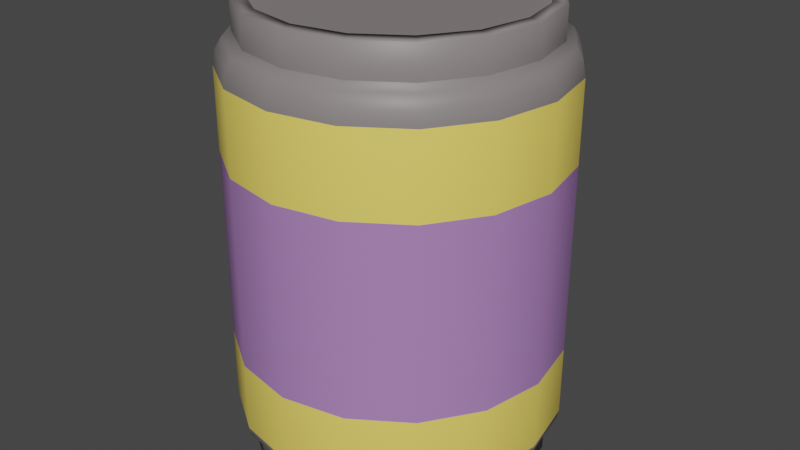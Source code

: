 # Source: soda_can_object_3.blend  (saved by Blender 3.6.14; exported with 4.5.12 LTS)
import bpy
from mathutils import Matrix  # noqa: F401  (used for matrix-valued properties, if any)

bpy.ops.wm.read_factory_settings(use_empty=True)
scene = bpy.context.scene
scene.name = 'Scene'

# ---- collections
col_collection = bpy.data.collections.new('Collection'); scene.collection.children.link(col_collection)

# ---- materials (node trees are filled in below, after node groups)
mat_material_001 = bpy.data.materials.new('Material.001')
mat_material_001.use_transparent_shadow = False
mat_material_002 = bpy.data.materials.new('Material.002')
mat_material_002.use_transparent_shadow = False
mat_material_003 = bpy.data.materials.new('Material.003')
mat_material_003.use_transparent_shadow = False

# ---- material node trees
mat_material_001.use_nodes = True; mat_material_001.node_tree.nodes.clear()
_N = mat_material_001.node_tree.nodes; _L = mat_material_001.node_tree.links
n0 = _N.new('ShaderNodeBsdfPrincipled'); n0.name = 'Principled BSDF'; n0.location = (10, 300)
n0.distribution = 'GGX'
n0.subsurface_method = 'RANDOM_WALK_SKIN'
n0.inputs[0].default_value = (0.9911, 0.7605, 0.1384, 1.0)
n0.inputs[3].default_value = 1.45
n0.inputs[27].default_value = (0.0, 0.0, 0.0, 1.0)
n0.inputs[28].default_value = 1.0
n1 = _N.new('ShaderNodeOutputMaterial'); n1.name = 'Material Output'; n1.location = (300, 300)
_L.new(n0.outputs[0], n1.inputs[0])
n1.is_active_output = True
mat_material_002.use_nodes = True; mat_material_002.node_tree.nodes.clear()
_N = mat_material_002.node_tree.nodes; _L = mat_material_002.node_tree.links
n0 = _N.new('ShaderNodeBsdfPrincipled'); n0.name = 'Principled BSDF'; n0.location = (10, 300)
n0.distribution = 'GGX'
n0.subsurface_method = 'RANDOM_WALK_SKIN'
n0.inputs[0].default_value = (0.4179, 0.2122, 0.5271, 1.0)
n0.inputs[3].default_value = 1.45
n0.inputs[27].default_value = (0.0, 0.0, 0.0, 1.0)
n0.inputs[28].default_value = 1.0
n1 = _N.new('ShaderNodeOutputMaterial'); n1.name = 'Material Output'; n1.location = (300, 300)
_L.new(n0.outputs[0], n1.inputs[0])
n1.is_active_output = True
mat_material_003.use_nodes = True; mat_material_003.node_tree.nodes.clear()
_N = mat_material_003.node_tree.nodes; _L = mat_material_003.node_tree.links
n0 = _N.new('ShaderNodeBsdfPrincipled'); n0.name = 'Principled BSDF'; n0.location = (10, 300)
n0.distribution = 'GGX'
n0.subsurface_method = 'RANDOM_WALK_SKIN'
n0.inputs[0].default_value = (0.2384, 0.2122, 0.2122, 1.0)
n0.inputs[3].default_value = 1.45
n0.inputs[27].default_value = (0.0, 0.0, 0.0, 1.0)
n0.inputs[28].default_value = 1.0
n1 = _N.new('ShaderNodeOutputMaterial'); n1.name = 'Material Output'; n1.location = (300, 300)
_L.new(n0.outputs[0], n1.inputs[0])
n1.is_active_output = True

# ---- world
world_world = bpy.data.worlds.new('World'); scene.world = world_world
world_world.use_nodes = True; world_world.node_tree.nodes.clear()
_N = world_world.node_tree.nodes; _L = world_world.node_tree.links
n0 = _N.new('ShaderNodeOutputWorld'); n0.name = 'World Output'; n0.location = (300, 300)
n1 = _N.new('ShaderNodeBackground'); n1.name = 'Background'; n1.location = (10, 300)
n1.inputs[0].default_value = (0.05088, 0.05088, 0.05088, 1.0)
_L.new(n1.outputs[0], n0.inputs[0])
n0.is_active_output = True
world_world.color = (0.05088, 0.05088, 0.05088)
world_world.use_sun_shadow = False
world_world.sun_shadow_jitter_overblur = 0.0

# ---- meshes
me_cylinder = bpy.data.meshes.new('Cylinder')
me_cylinder.from_pydata([(-2.107e-09, 0.8586, -0.8307), (-2.781e-09, 0.8134, 0.951), (0.3286, 0.7932, -0.8307), (0.3113, 0.7515, 0.951), (0.6071, 0.6071, -0.8307), (0.5751, 0.5751, 0.951), (0.7932, 0.3286, -0.8307), (0.7515, 0.3113, 0.951), (0.8586, -1.58e-09, -0.8307), (0.8134, -2.086e-09, 0.951), (0.7932, -0.3286, -0.8307), (0.7515, -0.3113, 0.951), (0.6071, -0.6071, -0.8307), (0.5751, -0.5751, 0.951), (0.3286, -0.7932, -0.8307), (0.3113, -0.7515, 0.951), (-2.107e-09, -0.8586, -0.8307), (-2.781e-09, -0.8134, 0.951), (-0.3286, -0.7932, -0.8307), (-0.3113, -0.7515, 0.951), (-0.6071, -0.6071, -0.8307), (-0.5751, -0.5751, 0.951), (-0.7932, -0.3286, -0.8307), (-0.7515, -0.3113, 0.951), (-0.8586, -1.58e-09, -0.8307), (-0.8134, -2.086e-09, 0.951), (-0.7932, 0.3286, -0.8307), (-0.7515, 0.3113, 0.951), (-0.6071, 0.6071, -0.8307), (-0.5751, 0.5751, 0.951), (-0.3286, 0.7932, -0.8307), (-0.3113, 0.7515, 0.951), (-0.3113, 0.7515, 0.9196), (-0.5751, 0.5751, 0.9196), (-0.7515, 0.3113, 0.9196), (-0.8134, -2.086e-09, 0.9196), (-0.7515, -0.3113, 0.9196), (-0.5751, -0.5751, 0.9196), (-0.3113, -0.7515, 0.9196), (-2.781e-09, -0.8134, 0.9196), (0.3113, -0.7515, 0.9196), (0.5751, -0.5751, 0.9196), (0.7515, -0.3113, 0.9196), (0.8134, -2.086e-09, 0.9196), (0.7515, 0.3113, 0.9196), (0.5751, 0.5751, 0.9196), (-2.781e-09, 0.8134, 0.9196), (0.3113, 0.7515, 0.9196), (0.3405, 0.8219, 0.9435), (-8.221e-10, 0.8897, 0.9435), (-8.221e-10, 0.8897, 0.8211), (0.6291, 0.6291, 0.9435), (0.8219, 0.3405, 0.9435), (0.8897, -6.165e-10, 0.9435), (0.8219, -0.3405, 0.9435), (0.6291, -0.6291, 0.9435), (0.3405, -0.8219, 0.9435), (-8.221e-10, -0.8897, 0.9435), (-0.3405, -0.8219, 0.9435), (-0.6291, -0.6291, 0.9435), (-0.8219, -0.3405, 0.9435), (-0.8897, -6.165e-10, 0.9435), (-0.8219, 0.3405, 0.9435), (-0.6291, 0.6291, 0.9435), (-0.3405, 0.8219, 0.9435), (0.3405, 0.8219, 0.8211), (0.6291, 0.6291, 0.8211), (0.8219, 0.3405, 0.8211), (0.8897, -6.165e-10, 0.8211), (0.8219, -0.3405, 0.8211), (0.6291, -0.6291, 0.8211), (0.3405, -0.8219, 0.8211), (-8.221e-10, -0.8897, 0.8211), (-0.3405, -0.8219, 0.8211), (-0.6291, -0.6291, 0.8211), (-0.8219, -0.3405, 0.8211), (-0.8897, -6.165e-10, 0.8211), (-0.8219, 0.3405, 0.8211), (-0.6291, 0.6291, 0.8211), (-0.3405, 0.8219, 0.8211), (-8.221e-10, 0.8897, 0.8194), (0.0, 1.0, 0.7001), (-5.821e-10, 0.9448, 0.7995), (-1.164e-10, 0.9852, 0.7559), (0.3827, 0.9239, 0.7001), (0.3405, 0.8219, 0.8194), (0.377, 0.9102, 0.7559), (0.3616, 0.8729, 0.7995), (0.7071, 0.7071, 0.7001), (0.6291, 0.6291, 0.8194), (0.6967, 0.6967, 0.7559), (0.6681, 0.6681, 0.7995), (0.9239, 0.3827, 0.7001), (0.8219, 0.3405, 0.8194), (0.9102, 0.377, 0.7559), (0.8729, 0.3616, 0.7995), (1.0, 0.0, 0.7001), (0.8897, -6.165e-10, 0.8194), (0.9852, -1.164e-10, 0.7559), (0.9448, -3.492e-10, 0.7995), (0.9239, -0.3827, 0.7001), (0.8219, -0.3405, 0.8194), (0.9102, -0.377, 0.7559), (0.8729, -0.3616, 0.7995), (0.7071, -0.7071, 0.7001), (0.6291, -0.6291, 0.8194), (0.6967, -0.6967, 0.7559), (0.6681, -0.6681, 0.7995), (0.3827, -0.9239, 0.7001), (0.3405, -0.8219, 0.8194), (0.377, -0.9102, 0.7559), (0.3616, -0.8729, 0.7995), (0.0, -1.0, 0.7001), (-8.221e-10, -0.8897, 0.8194), (-1.164e-10, -0.9852, 0.7559), (-3.492e-10, -0.9448, 0.7995), (-0.3827, -0.9239, 0.7001), (-0.3405, -0.8219, 0.8194), (-0.377, -0.9102, 0.7559), (-0.3616, -0.8729, 0.7995), (-0.7071, -0.7071, 0.7001), (-0.6291, -0.6291, 0.8194), (-0.6967, -0.6967, 0.7559), (-0.6681, -0.6681, 0.7995), (-0.9239, -0.3827, 0.7001), (-0.8219, -0.3405, 0.8194), (-0.9102, -0.377, 0.7559), (-0.8729, -0.3616, 0.7995), (-1.0, 0.0, 0.7001), (-0.8897, -6.165e-10, 0.8194), (-0.9852, -1.164e-10, 0.7559), (-0.9448, -3.492e-10, 0.7995), (-0.9239, 0.3827, 0.7001), (-0.8219, 0.3405, 0.8194), (-0.9102, 0.377, 0.7559), (-0.8729, 0.3616, 0.7995), (-0.7071, 0.7071, 0.7001), (-0.6291, 0.6291, 0.8194), (-0.6967, 0.6967, 0.7559), (-0.6681, 0.6681, 0.7995), (-0.3827, 0.9239, 0.7001), (-0.3405, 0.8219, 0.8194), (-0.377, 0.9102, 0.7559), (-0.3616, 0.8729, 0.7995), (4.687e-10, 0.9161, -0.849), (0.3506, 0.8464, -0.849), (0.3506, 0.8464, -0.7127), (0.6478, 0.6478, -0.849), (0.6478, 0.6478, -0.7127), (0.8464, 0.3506, -0.849), (0.8464, 0.3506, -0.7127), (0.9161, -6.249e-10, -0.849), (0.9161, -6.249e-10, -0.7127), (0.8464, -0.3506, -0.849), (0.8464, -0.3506, -0.7127), (0.6478, -0.6478, -0.849), (0.6478, -0.6478, -0.7127), (0.3506, -0.8464, -0.849), (0.3506, -0.8464, -0.7127), (4.687e-10, -0.9161, -0.849), (4.687e-10, -0.9161, -0.7127), (-0.3506, -0.8464, -0.849), (-0.3506, -0.8464, -0.7127), (-0.6478, -0.6478, -0.849), (-0.6478, -0.6478, -0.7127), (-0.8464, -0.3506, -0.849), (-0.8464, -0.3506, -0.7127), (-0.9161, -6.249e-10, -0.849), (-0.9161, -6.249e-10, -0.7127), (-0.8464, 0.3506, -0.849), (-0.8464, 0.3506, -0.7127), (-0.6478, 0.6478, -0.849), (-0.6478, 0.6478, -0.7127), (-0.3506, 0.8464, -0.849), (-0.3506, 0.8464, -0.7127), (4.687e-10, 0.9161, -0.7127), (-1.447e-08, 0.3159, -0.5819), (0.1209, 0.2919, -0.5819), (0.2234, 0.2234, -0.5819), (0.2919, 0.1209, -0.5819), (0.3159, -1.58e-09, -0.5819), (0.2919, -0.1209, -0.5819), (0.2234, -0.2234, -0.5819), (0.1209, -0.2919, -0.5819), (-1.447e-08, -0.3159, -0.5819), (-0.1209, -0.2919, -0.5819), (-0.2234, -0.2234, -0.5819), (-0.2919, -0.1209, -0.5819), (-0.3159, -1.58e-09, -0.5819), (-0.2919, 0.1209, -0.5819), (-0.2234, 0.2234, -0.5819), (-0.1209, 0.2919, -0.5819), (0.0, 1.0, -0.6614), (4.687e-10, 0.9161, -0.7095), (0.0, 0.9888, -0.6946), (2.328e-10, 0.9581, -0.7129), (0.3506, 0.8464, -0.7095), (0.3827, 0.9239, -0.6614), (0.3666, 0.8851, -0.7129), (0.3784, 0.9135, -0.6946), (0.6478, 0.6478, -0.7095), (0.7071, 0.7071, -0.6614), (0.6775, 0.6775, -0.7129), (0.6992, 0.6992, -0.6946), (0.8464, 0.3506, -0.7095), (0.9239, 0.3827, -0.6614), (0.8851, 0.3666, -0.7129), (0.9135, 0.3784, -0.6946), (0.9161, -6.249e-10, -0.7095), (1.0, 0.0, -0.6614), (0.9581, -3.492e-10, -0.7129), (0.9888, -1.164e-10, -0.6946), (0.8464, -0.3506, -0.7095), (0.9239, -0.3827, -0.6614), (0.8851, -0.3666, -0.7129), (0.9135, -0.3784, -0.6946), (0.6478, -0.6478, -0.7095), (0.7071, -0.7071, -0.6614), (0.6775, -0.6775, -0.7129), (0.6992, -0.6992, -0.6946), (0.3506, -0.8464, -0.7095), (0.3827, -0.9239, -0.6614), (0.3666, -0.8851, -0.7129), (0.3784, -0.9135, -0.6946), (4.687e-10, -0.9161, -0.7095), (0.0, -1.0, -0.6614), (2.328e-10, -0.9581, -0.7129), (0.0, -0.9888, -0.6946), (-0.3506, -0.8464, -0.7095), (-0.3827, -0.9239, -0.6614), (-0.3666, -0.8851, -0.7129), (-0.3784, -0.9135, -0.6946), (-0.6478, -0.6478, -0.7095), (-0.7071, -0.7071, -0.6614), (-0.6775, -0.6775, -0.7129), (-0.6992, -0.6992, -0.6946), (-0.8464, -0.3506, -0.7095), (-0.9239, -0.3827, -0.6614), (-0.8851, -0.3666, -0.7129), (-0.9135, -0.3784, -0.6946), (-0.9161, -6.249e-10, -0.7095), (-1.0, 0.0, -0.6614), (-0.9581, -3.492e-10, -0.7129), (-0.9888, -1.164e-10, -0.6946), (-0.8464, 0.3506, -0.7095), (-0.9239, 0.3827, -0.6614), (-0.8851, 0.3666, -0.7129), (-0.9135, 0.3784, -0.6946), (-0.6478, 0.6478, -0.7095), (-0.7071, 0.7071, -0.6614), (-0.6775, 0.6775, -0.7129), (-0.6992, 0.6992, -0.6946), (-0.3506, 0.8464, -0.7095), (-0.3827, 0.9239, -0.6614), (-0.3666, 0.8851, -0.7129), (-0.3784, 0.9135, -0.6946), (-2.107e-09, 0.8586, -0.7553), (0.3286, 0.7932, -0.7553), (0.6071, 0.6071, -0.7553), (0.7932, 0.3286, -0.7553), (0.8586, -1.58e-09, -0.7553), (0.7932, -0.3286, -0.7553), (0.6071, -0.6071, -0.7553), (0.3286, -0.7932, -0.7553), (-2.107e-09, -0.8586, -0.7553), (-0.3286, -0.7932, -0.7553), (-0.6071, -0.6071, -0.7553), (-0.7932, -0.3286, -0.7553), (-0.8586, -1.58e-09, -0.7553), (-0.7932, 0.3286, -0.7553), (-0.6071, 0.6071, -0.7553), (-0.3286, 0.7932, -0.7553), (-1.447e-08, 0.3159, -0.5819), (0.1209, 0.2919, -0.5819), (0.2234, 0.2234, -0.5819), (0.2919, 0.1209, -0.5819), (0.3159, -1.58e-09, -0.5819), (0.2919, -0.1209, -0.5819), (0.2234, -0.2234, -0.5819), (0.1209, -0.2919, -0.5819), (-1.447e-08, -0.3159, -0.5819), (-0.1209, -0.2919, -0.5819), (-0.2234, -0.2234, -0.5819), (-0.2919, -0.1209, -0.5819), (-0.3159, -1.58e-09, -0.5819), (-0.2919, 0.1209, -0.5819), (-0.2234, 0.2234, -0.5819), (-0.1209, 0.2919, -0.5819), (-0.3827, 0.9239, 0.3796), (0.0, 1.0, 0.3796), (0.3827, 0.9239, 0.3796), (0.7071, 0.7071, 0.3796), (0.9239, 0.3827, 0.3796), (1.0, 0.0, 0.3796), (0.9239, -0.3827, 0.3796), (0.7071, -0.7071, 0.3796), (0.3827, -0.9239, 0.3796), (0.0, -1.0, 0.3796), (-0.3827, -0.9239, 0.3796), (-0.7071, -0.7071, 0.3796), (-0.9239, -0.3827, 0.3796), (-1.0, 0.0, 0.3796), (-0.9239, 0.3827, 0.3796), (-0.7071, 0.7071, 0.3796), (0.0, 1.0, -0.3794), (0.3827, 0.9239, -0.3794), (0.7071, 0.7071, -0.3794), (0.9239, 0.3827, -0.3794), (1.0, 0.0, -0.3794), (0.9239, -0.3827, -0.3794), (0.7071, -0.7071, -0.3794), (0.3827, -0.9239, -0.3794), (0.0, -1.0, -0.3794), (-0.3827, -0.9239, -0.3794), (-0.7071, -0.7071, -0.3794), (-0.9239, -0.3827, -0.3794), (-1.0, 0.0, -0.3794), (-0.9239, 0.3827, -0.3794), (-0.7071, 0.7071, -0.3794), (-0.3827, 0.9239, -0.3794)], [], [(19, 21, 59, 58), (200, 204, 150, 148), (208, 212, 154, 152), (1, 3, 48, 49), (27, 29, 63, 62), (212, 216, 156, 154), (9, 11, 54, 53), (216, 220, 158, 156), (17, 19, 58, 57), (220, 224, 160, 158), (25, 27, 62, 61), (224, 228, 162, 160), (7, 9, 53, 52), (228, 232, 164, 162), (3, 1, 46, 47), (15, 17, 57, 56), (232, 236, 166, 164), (10, 12, 262, 261), (303, 136, 140, 288), (289, 81, 84, 290), (18, 16, 159, 161), (290, 84, 88, 291), (288, 140, 81, 289), (26, 24, 167, 169), (8, 6, 149, 151), (291, 88, 92, 292), (292, 92, 96, 293), (16, 14, 157, 159), (293, 96, 100, 294), (24, 22, 165, 167), (6, 4, 147, 149), (294, 100, 104, 295), (295, 104, 108, 296), (80, 141, 79, 50), (141, 137, 78, 79), (137, 133, 77, 78), (133, 129, 76, 77), (129, 125, 75, 76), (125, 121, 74, 75), (121, 117, 73, 74), (117, 113, 72, 73), (113, 109, 71, 72), (109, 105, 70, 71), (105, 101, 69, 70), (101, 97, 68, 69), (97, 93, 67, 68), (93, 89, 66, 67), (89, 85, 65, 66), (85, 80, 50, 65), (50, 49, 48, 65), (65, 48, 51, 66), (66, 51, 52, 67), (67, 52, 53, 68), (68, 53, 54, 69), (69, 54, 55, 70), (70, 55, 56, 71), (71, 56, 57, 72), (72, 57, 58, 73), (73, 58, 59, 74), (74, 59, 60, 75), (75, 60, 61, 76), (76, 61, 62, 77), (77, 62, 63, 78), (78, 63, 64, 79), (79, 64, 49, 50), (204, 208, 152, 150), (47, 46, 32, 33, 34, 35, 36, 37, 38, 39, 40, 41, 42, 43, 44, 45), (11, 13, 55, 54), (193, 196, 146, 175), (29, 31, 64, 63), (248, 252, 174, 172), (3, 5, 51, 48), (244, 248, 172, 170), (21, 23, 60, 59), (302, 132, 136, 303), (13, 15, 56, 55), (31, 1, 49, 64), (240, 244, 170, 168), (5, 7, 52, 51), (236, 240, 168, 166), (23, 25, 61, 60), (141, 80, 82, 143), (143, 82, 83, 142), (142, 83, 81, 140), (137, 141, 143, 139), (139, 143, 142, 138), (138, 142, 140, 136), (133, 137, 139, 135), (135, 139, 138, 134), (134, 138, 136, 132), (129, 133, 135, 131), (131, 135, 134, 130), (130, 134, 132, 128), (125, 129, 131, 127), (127, 131, 130, 126), (126, 130, 128, 124), (121, 125, 127, 123), (123, 127, 126, 122), (122, 126, 124, 120), (117, 121, 123, 119), (119, 123, 122, 118), (118, 122, 120, 116), (113, 117, 119, 115), (115, 119, 118, 114), (114, 118, 116, 112), (109, 113, 115, 111), (111, 115, 114, 110), (110, 114, 112, 108), (105, 109, 111, 107), (107, 111, 110, 106), (106, 110, 108, 104), (101, 105, 107, 103), (103, 107, 106, 102), (102, 106, 104, 100), (97, 101, 103, 99), (99, 103, 102, 98), (98, 102, 100, 96), (93, 97, 99, 95), (95, 99, 98, 94), (94, 98, 96, 92), (89, 93, 95, 91), (91, 95, 94, 90), (90, 94, 92, 88), (85, 89, 91, 87), (87, 91, 90, 86), (86, 90, 88, 84), (80, 85, 87, 82), (82, 87, 86, 83), (83, 86, 84, 81), (196, 200, 148, 146), (27, 25, 35, 34), (13, 11, 42, 41), (23, 21, 37, 36), (1, 31, 32, 46), (9, 7, 44, 43), (19, 17, 39, 38), (29, 27, 34, 33), (5, 3, 47, 45), (15, 13, 41, 40), (25, 23, 36, 35), (11, 9, 43, 42), (21, 19, 38, 37), (31, 29, 33, 32), (7, 5, 45, 44), (17, 15, 40, 39), (173, 174, 175, 144), (171, 172, 174, 173), (169, 170, 172, 171), (167, 168, 170, 169), (165, 166, 168, 167), (163, 164, 166, 165), (161, 162, 164, 163), (159, 160, 162, 161), (157, 158, 160, 159), (155, 156, 158, 157), (153, 154, 156, 155), (151, 152, 154, 153), (149, 150, 152, 151), (147, 148, 150, 149), (145, 146, 148, 147), (144, 175, 146, 145), (10, 8, 151, 153), (28, 26, 169, 171), (301, 128, 132, 302), (2, 0, 144, 145), (300, 124, 128, 301), (20, 18, 161, 163), (299, 120, 124, 300), (12, 10, 153, 155), (30, 28, 171, 173), (298, 116, 120, 299), (297, 112, 116, 298), (4, 2, 145, 147), (22, 20, 163, 165), (296, 108, 112, 297), (14, 12, 155, 157), (0, 30, 173, 144), (186, 187, 283, 282), (20, 22, 267, 266), (30, 0, 256, 271), (6, 8, 260, 259), (16, 18, 265, 264), (26, 28, 270, 269), (2, 4, 258, 257), (12, 14, 263, 262), (22, 24, 268, 267), (8, 10, 261, 260), (18, 20, 266, 265), (28, 30, 271, 270), (4, 6, 259, 258), (14, 16, 264, 263), (0, 2, 257, 256), (24, 26, 269, 268), (253, 192, 194, 255), (255, 194, 195, 254), (254, 195, 193, 252), (249, 253, 255, 251), (251, 255, 254, 250), (250, 254, 252, 248), (245, 249, 251, 247), (247, 251, 250, 246), (246, 250, 248, 244), (241, 245, 247, 243), (243, 247, 246, 242), (242, 246, 244, 240), (237, 241, 243, 239), (239, 243, 242, 238), (238, 242, 240, 236), (233, 237, 239, 235), (235, 239, 238, 234), (234, 238, 236, 232), (229, 233, 235, 231), (231, 235, 234, 230), (230, 234, 232, 228), (225, 229, 231, 227), (227, 231, 230, 226), (226, 230, 228, 224), (221, 225, 227, 223), (223, 227, 226, 222), (222, 226, 224, 220), (217, 221, 223, 219), (219, 223, 222, 218), (218, 222, 220, 216), (213, 217, 219, 215), (215, 219, 218, 214), (214, 218, 216, 212), (209, 213, 215, 211), (211, 215, 214, 210), (210, 214, 212, 208), (205, 209, 211, 207), (207, 211, 210, 206), (206, 210, 208, 204), (201, 205, 207, 203), (203, 207, 206, 202), (202, 206, 204, 200), (197, 201, 203, 199), (199, 203, 202, 198), (198, 202, 200, 196), (192, 197, 199, 194), (194, 199, 198, 195), (195, 198, 196, 193), (252, 193, 175, 174), (177, 176, 256, 257), (178, 177, 257, 258), (179, 178, 258, 259), (180, 179, 259, 260), (181, 180, 260, 261), (182, 181, 261, 262), (183, 182, 262, 263), (184, 183, 263, 264), (185, 184, 264, 265), (186, 185, 265, 266), (187, 186, 266, 267), (188, 187, 267, 268), (189, 188, 268, 269), (190, 189, 269, 270), (191, 190, 270, 271), (176, 191, 271, 256), (272, 273, 274, 275, 276, 277, 278, 279, 280, 281, 282, 283, 284, 285, 286, 287), (179, 180, 276, 275), (187, 188, 284, 283), (180, 181, 277, 276), (188, 189, 285, 284), (181, 182, 278, 277), (189, 190, 286, 285), (182, 183, 279, 278), (190, 191, 287, 286), (183, 184, 280, 279), (176, 177, 273, 272), (191, 176, 272, 287), (184, 185, 281, 280), (177, 178, 274, 273), (185, 186, 282, 281), (178, 179, 275, 274), (311, 296, 297, 312), (312, 297, 298, 313), (313, 298, 299, 314), (314, 299, 300, 315), (315, 300, 301, 316), (316, 301, 302, 317), (317, 302, 303, 318), (310, 295, 296, 311), (309, 294, 295, 310), (308, 293, 294, 309), (307, 292, 293, 308), (306, 291, 292, 307), (319, 288, 289, 304), (305, 290, 291, 306), (304, 289, 290, 305), (318, 303, 288, 319), (249, 318, 319, 253), (192, 304, 305, 197), (197, 305, 306, 201), (253, 319, 304, 192), (201, 306, 307, 205), (205, 307, 308, 209), (209, 308, 309, 213), (213, 309, 310, 217), (217, 310, 311, 221), (245, 317, 318, 249), (241, 316, 317, 245), (237, 315, 316, 241), (233, 314, 315, 237), (229, 313, 314, 233), (225, 312, 313, 229), (221, 311, 312, 225)])
me_cylinder.polygons.foreach_set('use_smooth', [1, 1, 1, 1, 1, 1, 1, 1, 1, 1, 1, 1, 1, 1, 1, 1, 1, 1, 1, 1, 1, 1, 1, 1, 1, 1, 1, 1, 1, 1, 1, 1, 1, 1, 1, 1, 1, 1, 1, 1, 1, 1, 1, 1, 1, 1, 1, 1, 1, 1, 1, 1, 1, 1, 1, 1, 1, 1, 1, 1, 1, 1, 1, 1, 1, 1, 0, 1, 1, 1, 1, 1, 1, 1, 1, 1, 1, 1, 1, 1, 1, 1, 1, 1, 1, 1, 1, 1, 1, 1, 1, 1, 1, 1, 1, 1, 1, 1, 1, 1, 1, 1, 1, 1, 1, 1, 1, 1, 1, 1, 1, 1, 1, 1, 1, 1, 1, 1, 1, 1, 1, 1, 1, 1, 1, 1, 1, 1, 1, 1, 1, 1, 1, 1, 1, 1, 1, 1, 1, 1, 1, 1, 1, 1, 1, 1, 1, 1, 1, 1, 1, 1, 1, 1, 1, 1, 1, 1, 1, 1, 1, 1, 1, 1, 1, 1, 1, 1, 1, 1, 1, 1, 1, 1, 1, 1, 1, 1, 1, 1, 1, 1, 1, 1, 1, 1, 1, 1, 1, 1, 1, 1, 1, 1, 1, 1, 1, 1, 1, 1, 1, 1, 1, 1, 1, 1, 1, 1, 1, 1, 1, 1, 1, 1, 1, 1, 1, 1, 1, 1, 1, 1, 1, 1, 1, 1, 1, 1, 1, 1, 1, 1, 1, 1, 1, 1, 1, 1, 1, 1, 1, 1, 1, 1, 1, 1, 1, 1, 1, 1, 1, 1, 1, 1, 1, 1, 1, 1, 1, 1, 1, 1, 1, 1, 1, 1, 1, 1, 1, 1, 1, 1, 1, 1, 1, 1, 1, 1, 1, 1, 1, 1, 1, 1, 1, 1, 1, 1, 1, 1, 1, 1, 1, 1, 1, 1, 1, 1, 1, 1, 1, 1, 1, 1, 1, 1])
me_cylinder.polygons.foreach_set('material_index', [2, 2, 2, 2, 2, 2, 2, 2, 2, 2, 2, 2, 2, 2, 2, 2, 2, 2, 0, 0, 2, 0, 0, 2, 2, 0, 0, 2, 0, 2, 2, 0, 0, 2, 2, 2, 2, 2, 2, 2, 2, 2, 2, 2, 2, 2, 2, 2, 2, 2, 2, 2, 2, 2, 2, 2, 2, 2, 2, 2, 2, 2, 2, 2, 2, 2, 2, 2, 2, 2, 2, 2, 2, 2, 0, 2, 2, 2, 2, 2, 2, 2, 2, 2, 2, 2, 2, 2, 2, 2, 2, 2, 2, 2, 2, 2, 2, 2, 2, 2, 2, 2, 2, 2, 2, 2, 2, 2, 2, 2, 2, 2, 2, 2, 2, 2, 2, 2, 2, 2, 2, 2, 2, 2, 2, 2, 2, 2, 2, 2, 2, 2, 2, 2, 2, 2, 2, 2, 2, 2, 2, 2, 2, 2, 2, 2, 2, 2, 2, 2, 2, 2, 2, 2, 2, 2, 2, 2, 2, 2, 2, 2, 2, 0, 2, 0, 2, 0, 2, 2, 0, 0, 2, 2, 0, 2, 2, 0, 2, 2, 2, 2, 2, 2, 2, 2, 2, 2, 2, 2, 2, 2, 2, 2, 2, 2, 2, 2, 2, 2, 2, 2, 2, 2, 2, 2, 2, 2, 2, 2, 2, 2, 2, 2, 2, 2, 2, 2, 2, 2, 2, 2, 2, 2, 2, 2, 2, 2, 2, 2, 2, 2, 2, 2, 2, 2, 2, 2, 2, 2, 2, 2, 2, 2, 2, 2, 2, 2, 2, 2, 2, 2, 2, 2, 2, 2, 2, 2, 2, 0, 0, 0, 0, 0, 0, 0, 0, 0, 0, 0, 0, 0, 0, 0, 1, 1, 1, 1, 1, 1, 1, 1, 1, 1, 1, 1, 1, 1, 1, 1, 0, 0, 0, 0, 0, 0, 0, 0, 0, 0, 0, 0, 0, 0, 0, 0])
_uv = me_cylinder.uv_layers.new(name='UVMap')
_uv.uv.foreach_set('vector', [0.1582, 0.02827, 0.08029, 0.08029, 0.08029, 0.08029, 0.1582, 0.02827, 0.875, 0.5494, 0.8125, 0.5494, 0.8125, 0.5494, 0.875, 0.5494, 0.75, 0.5494, 0.6875, 0.5494, 0.6875, 0.5494, 0.75, 0.5494, 0.25, 0.49, 0.3418, 0.4717, 0.3418, 0.4717, 0.25, 0.49, 0.02827, 0.3418, 0.08029, 0.4197, 0.08029, 0.4197, 0.02827, 0.3418, 0.6875, 0.5494, 0.625, 0.5494, 0.625, 0.5494, 0.6875, 0.5494, 0.49, 0.25, 0.4717, 0.1582, 0.4717, 0.1582, 0.49, 0.25, 0.625, 0.5494, 0.5625, 0.5494, 0.5625, 0.5494, 0.625, 0.5494, 0.25, 0.01, 0.1582, 0.02827, 0.1582, 0.02827, 0.25, 0.01, 0.5625, 0.5494, 0.5, 0.5494, 0.5, 0.5494, 0.5625, 0.5494, 0.01, 0.25, 0.02827, 0.3418, 0.02827, 0.3418, 0.01, 0.25, 0.5, 0.5494, 0.4375, 0.5494, 0.4375, 0.5494, 0.5, 0.5494, 0.4717, 0.3418, 0.49, 0.25, 0.49, 0.25, 0.4717, 0.3418, 0.4375, 0.5494, 0.375, 0.5494, 0.375, 0.5494, 0.4375, 0.5494, 0.3418, 0.4717, 0.25, 0.49, 0.25, 0.49, 0.3418, 0.4717, 0.3418, 0.02827, 0.25, 0.01, 0.25, 0.01, 0.3418, 0.02827, 0.375, 0.5494, 0.3125, 0.5494, 0.3125, 0.5494, 0.375, 0.5494, 0.9717, 0.1582, 0.9197, 0.08029, 0.9197, 0.08029, 0.9717, 0.1582, 0.125, 0.8415, 0.125, 0.925, 0.0625, 0.925, 0.0625, 0.8415, 1.0, 0.8415, 1.0, 0.925, 0.9375, 0.925, 0.9375, 0.8415, 0.6582, 0.02827, 0.75, 0.01, 0.75, 0.01, 0.6582, 0.02827, 0.9375, 0.8415, 0.9375, 0.925, 0.875, 0.925, 0.875, 0.8415, 0.0625, 0.8415, 0.0625, 0.925, 0.0, 0.925, 0.0, 0.8415, 0.5283, 0.3418, 0.51, 0.25, 0.51, 0.25, 0.5283, 0.3418, 0.99, 0.25, 0.9717, 0.3418, 0.9717, 0.3418, 0.99, 0.25, 0.875, 0.8415, 0.875, 0.925, 0.8125, 0.925, 0.8125, 0.8415, 0.8125, 0.8415, 0.8125, 0.925, 0.75, 0.925, 0.75, 0.8415, 0.75, 0.01, 0.8418, 0.02827, 0.8418, 0.02827, 0.75, 0.01, 0.75, 0.8415, 0.75, 0.925, 0.6875, 0.925, 0.6875, 0.8415, 0.51, 0.25, 0.5283, 0.1582, 0.5283, 0.1582, 0.51, 0.25, 0.9717, 0.3418, 0.9197, 0.4197, 0.9197, 0.4197, 0.9717, 0.3418, 0.6875, 0.8415, 0.6875, 0.925, 0.625, 0.925, 0.625, 0.8415, 0.625, 0.8415, 0.625, 0.925, 0.5625, 0.925, 0.5625, 0.8415, 0.0, 0.9522, 0.0625, 0.9522, 0.0625, 0.9522, 0.0, 0.9522, 0.0625, 0.9522, 0.125, 0.9522, 0.125, 0.9522, 0.0625, 0.9522, 0.125, 0.9522, 0.1875, 0.9522, 0.1875, 0.9522, 0.125, 0.9522, 0.1875, 0.9522, 0.25, 0.9522, 0.25, 0.9522, 0.1875, 0.9522, 0.25, 0.9522, 0.3125, 0.9522, 0.3125, 0.9522, 0.25, 0.9522, 0.3125, 0.9522, 0.375, 0.9522, 0.375, 0.9522, 0.3125, 0.9522, 0.375, 0.9522, 0.4375, 0.9522, 0.4375, 0.9522, 0.375, 0.9522, 0.4375, 0.9522, 0.5, 0.9522, 0.5, 0.9522, 0.4375, 0.9522, 0.5, 0.9522, 0.5625, 0.9522, 0.5625, 0.9522, 0.5, 0.9522, 0.5625, 0.9522, 0.625, 0.9522, 0.625, 0.9522, 0.5625, 0.9522, 0.625, 0.9522, 0.6875, 0.9522, 0.6875, 0.9522, 0.625, 0.9522, 0.6875, 0.9522, 0.75, 0.9522, 0.75, 0.9522, 0.6875, 0.9522, 0.75, 0.9522, 0.8125, 0.9522, 0.8125, 0.9522, 0.75, 0.9522, 0.8125, 0.9522, 0.875, 0.9522, 0.875, 0.9522, 0.8125, 0.9522, 0.875, 0.9522, 0.9375, 0.9522, 0.9375, 0.9522, 0.875, 0.9522, 0.9375, 0.9522, 1.0, 0.9522, 1.0, 0.9522, 0.9375, 0.9522, 1.0, 0.9522, 1.0, 1.0, 0.9375, 1.0, 0.9375, 0.9522, 0.9375, 0.9522, 0.9375, 1.0, 0.875, 1.0, 0.875, 0.9522, 0.875, 0.9522, 0.875, 1.0, 0.8125, 1.0, 0.8125, 0.9522, 0.8125, 0.9522, 0.8125, 1.0, 0.75, 1.0, 0.75, 0.9522, 0.75, 0.9522, 0.75, 1.0, 0.6875, 1.0, 0.6875, 0.9522, 0.6875, 0.9522, 0.6875, 1.0, 0.625, 1.0, 0.625, 0.9522, 0.625, 0.9522, 0.625, 1.0, 0.5625, 1.0, 0.5625, 0.9522, 0.5625, 0.9522, 0.5625, 1.0, 0.5, 1.0, 0.5, 0.9522, 0.5, 0.9522, 0.5, 1.0, 0.4375, 1.0, 0.4375, 0.9522, 0.4375, 0.9522, 0.4375, 1.0, 0.375, 1.0, 0.375, 0.9522, 0.375, 0.9522, 0.375, 1.0, 0.3125, 1.0, 0.3125, 0.9522, 0.3125, 0.9522, 0.3125, 1.0, 0.25, 1.0, 0.25, 0.9522, 0.25, 0.9522, 0.25, 1.0, 0.1875, 1.0, 0.1875, 0.9522, 0.1875, 0.9522, 0.1875, 1.0, 0.125, 1.0, 0.125, 0.9522, 0.125, 0.9522, 0.125, 1.0, 0.0625, 1.0, 0.0625, 0.9522, 0.0625, 0.9522, 0.0625, 1.0, 0.0, 1.0, 0.0, 0.9522, 0.8125, 0.5494, 0.75, 0.5494, 0.75, 0.5494, 0.8125, 0.5494, 0.3418, 0.4717, 0.25, 0.49, 0.1582, 0.4717, 0.08029, 0.4197, 0.02827, 0.3418, 0.01, 0.25, 0.02827, 0.1582, 0.08029, 0.08029, 0.1582, 0.02827, 0.25, 0.01, 0.3418, 0.02827, 0.4197, 0.08029, 0.4717, 0.1582, 0.49, 0.25, 0.4717, 0.3418, 0.4197, 0.4197, 0.4717, 0.1582, 0.4197, 0.08029, 0.4197, 0.08029, 0.4717, 0.1582, 1.0, 0.5494, 0.9375, 0.5494, 0.9375, 0.5494, 1.0, 0.5494, 0.08029, 0.4197, 0.1582, 0.4717, 0.1582, 0.4717, 0.08029, 0.4197, 0.125, 0.5494, 0.0625, 0.5494, 0.0625, 0.5494, 0.125, 0.5494, 0.3418, 0.4717, 0.4197, 0.4197, 0.4197, 0.4197, 0.3418, 0.4717, 0.1875, 0.5494, 0.125, 0.5494, 0.125, 0.5494, 0.1875, 0.5494, 0.08029, 0.08029, 0.02827, 0.1582, 0.02827, 0.1582, 0.08029, 0.08029, 0.1875, 0.8415, 0.1875, 0.925, 0.125, 0.925, 0.125, 0.8415, 0.4197, 0.08029, 0.3418, 0.02827, 0.3418, 0.02827, 0.4197, 0.08029, 0.1582, 0.4717, 0.25, 0.49, 0.25, 0.49, 0.1582, 0.4717, 0.25, 0.5494, 0.1875, 0.5494, 0.1875, 0.5494, 0.25, 0.5494, 0.4197, 0.4197, 0.4717, 0.3418, 0.4717, 0.3418, 0.4197, 0.4197, 0.3125, 0.5494, 0.25, 0.5494, 0.25, 0.5494, 0.3125, 0.5494, 0.02827, 0.1582, 0.01, 0.25, 0.01, 0.25, 0.02827, 0.1582, 0.0625, 0.9522, 0.0, 0.9522, 4.702e-05, 0.9522, 0.0625, 0.9522, 0.0625, 0.9522, 4.702e-05, 0.9522, 0.0004619, 0.939, 0.0625, 0.939, 0.0625, 0.939, 0.0004619, 0.939, 0.0, 0.925, 0.0625, 0.925, 0.125, 0.9522, 0.0625, 0.9522, 0.0625, 0.9522, 0.125, 0.9522, 0.125, 0.9522, 0.0625, 0.9522, 0.0625, 0.939, 0.125, 0.939, 0.125, 0.939, 0.0625, 0.939, 0.0625, 0.925, 0.125, 0.925, 0.1875, 0.9522, 0.125, 0.9522, 0.125, 0.9522, 0.1875, 0.9522, 0.1875, 0.9522, 0.125, 0.9522, 0.125, 0.939, 0.1875, 0.939, 0.1875, 0.939, 0.125, 0.939, 0.125, 0.925, 0.1875, 0.925, 0.25, 0.9522, 0.1875, 0.9522, 0.1875, 0.9522, 0.25, 0.9522, 0.25, 0.9522, 0.1875, 0.9522, 0.1875, 0.939, 0.25, 0.939, 0.25, 0.939, 0.1875, 0.939, 0.1875, 0.925, 0.25, 0.925, 0.3125, 0.9522, 0.25, 0.9522, 0.25, 0.9522, 0.3125, 0.9522, 0.3125, 0.9522, 0.25, 0.9522, 0.25, 0.939, 0.3125, 0.939, 0.3125, 0.939, 0.25, 0.939, 0.25, 0.925, 0.3125, 0.925, 0.375, 0.9522, 0.3125, 0.9522, 0.3125, 0.9522, 0.375, 0.9522, 0.375, 0.9522, 0.3125, 0.9522, 0.3125, 0.939, 0.375, 0.939, 0.375, 0.939, 0.3125, 0.939, 0.3125, 0.925, 0.375, 0.925, 0.4375, 0.9522, 0.375, 0.9522, 0.375, 0.9522, 0.4375, 0.9522, 0.4375, 0.9522, 0.375, 0.9522, 0.375, 0.939, 0.4375, 0.939, 0.4375, 0.939, 0.375, 0.939, 0.375, 0.925, 0.4375, 0.925, 0.5, 0.9522, 0.4375, 0.9522, 0.4375, 0.9522, 0.5, 0.9522, 0.5, 0.9522, 0.4375, 0.9522, 0.4375, 0.939, 0.5, 0.939, 0.5, 0.939, 0.4375, 0.939, 0.4375, 0.925, 0.5, 0.925, 0.5625, 0.9522, 0.5, 0.9522, 0.5, 0.9522, 0.5625, 0.9522, 0.5625, 0.9522, 0.5, 0.9522, 0.5, 0.939, 0.5625, 0.939, 0.5625, 0.939, 0.5, 0.939, 0.5, 0.925, 0.5625, 0.925, 0.625, 0.9522, 0.5625, 0.9522, 0.5625, 0.9522, 0.625, 0.9522, 0.625, 0.9522, 0.5625, 0.9522, 0.5625, 0.939, 0.625, 0.939, 0.625, 0.939, 0.5625, 0.939, 0.5625, 0.925, 0.625, 0.925, 0.6875, 0.9522, 0.625, 0.9522, 0.625, 0.9522, 0.6875, 0.9522, 0.6875, 0.9522, 0.625, 0.9522, 0.625, 0.939, 0.6875, 0.939, 0.6875, 0.939, 0.625, 0.939, 0.625, 0.925, 0.6875, 0.925, 0.75, 0.9522, 0.6875, 0.9522, 0.6875, 0.9522, 0.75, 0.9522, 0.75, 0.9522, 0.6875, 0.9522, 0.6875, 0.939, 0.75, 0.939, 0.75, 0.939, 0.6875, 0.939, 0.6875, 0.925, 0.75, 0.925, 0.8125, 0.9522, 0.75, 0.9522, 0.75, 0.9522, 0.8125, 0.9522, 0.8125, 0.9522, 0.75, 0.9522, 0.75, 0.939, 0.8125, 0.939, 0.8125, 0.939, 0.75, 0.939, 0.75, 0.925, 0.8125, 0.925, 0.875, 0.9522, 0.8125, 0.9522, 0.8125, 0.9522, 0.875, 0.9522, 0.875, 0.9522, 0.8125, 0.9522, 0.8125, 0.939, 0.875, 0.939, 0.875, 0.939, 0.8125, 0.939, 0.8125, 0.925, 0.875, 0.925, 0.9375, 0.9522, 0.875, 0.9522, 0.875, 0.9522, 0.9375, 0.9522, 0.9375, 0.9522, 0.875, 0.9522, 0.875, 0.939, 0.9375, 0.939, 0.9375, 0.939, 0.875, 0.939, 0.875, 0.925, 0.9375, 0.925, 1.0, 0.9522, 0.9375, 0.9522, 0.9375, 0.9522, 1.0, 0.9522, 1.0, 0.9522, 0.9375, 0.9522, 0.9375, 0.939, 0.9995, 0.939, 0.9995, 0.939, 0.9375, 0.939, 0.9375, 0.925, 1.0, 0.925, 0.9375, 0.5494, 0.875, 0.5494, 0.875, 0.5494, 0.9375, 0.5494, 0.02827, 0.3418, 0.01, 0.25, 0.01, 0.25, 0.02827, 0.3418, 0.4197, 0.08029, 0.4717, 0.1582, 0.4717, 0.1582, 0.4197, 0.08029, 0.02827, 0.1582, 0.08029, 0.08029, 0.08029, 0.08029, 0.02827, 0.1582, 0.25, 0.49, 0.1582, 0.4717, 0.1582, 0.4717, 0.25, 0.49, 0.49, 0.25, 0.4717, 0.3418, 0.4717, 0.3418, 0.49, 0.25, 0.1582, 0.02827, 0.25, 0.01, 0.25, 0.01, 0.1582, 0.02827, 0.08029, 0.4197, 0.02827, 0.3418, 0.02827, 0.3418, 0.08029, 0.4197, 0.4197, 0.4197, 0.3418, 0.4717, 0.3418, 0.4717, 0.4197, 0.4197, 0.3418, 0.02827, 0.4197, 0.08029, 0.4197, 0.08029, 0.3418, 0.02827, 0.01, 0.25, 0.02827, 0.1582, 0.02827, 0.1582, 0.01, 0.25, 0.4717, 0.1582, 0.49, 0.25, 0.49, 0.25, 0.4717, 0.1582, 0.08029, 0.08029, 0.1582, 0.02827, 0.1582, 0.02827, 0.08029, 0.08029, 0.1582, 0.4717, 0.08029, 0.4197, 0.08029, 0.4197, 0.1582, 0.4717, 0.4717, 0.3418, 0.4197, 0.4197, 0.4197, 0.4197, 0.4717, 0.3418, 0.25, 0.01, 0.3418, 0.02827, 0.3418, 0.02827, 0.25, 0.01, 0.0625, 0.5, 0.0625, 0.5494, 0.0, 0.5494, 0.0, 0.5, 0.125, 0.5, 0.125, 0.5494, 0.0625, 0.5494, 0.0625, 0.5, 0.1875, 0.5, 0.1875, 0.5494, 0.125, 0.5494, 0.125, 0.5, 0.25, 0.5, 0.25, 0.5494, 0.1875, 0.5494, 0.1875, 0.5, 0.3125, 0.5, 0.3125, 0.5494, 0.25, 0.5494, 0.25, 0.5, 0.375, 0.5, 0.375, 0.5494, 0.3125, 0.5494, 0.3125, 0.5, 0.4375, 0.5, 0.4375, 0.5494, 0.375, 0.5494, 0.375, 0.5, 0.5, 0.5, 0.5, 0.5494, 0.4375, 0.5494, 0.4375, 0.5, 0.5625, 0.5, 0.5625, 0.5494, 0.5, 0.5494, 0.5, 0.5, 0.625, 0.5, 0.625, 0.5494, 0.5625, 0.5494, 0.5625, 0.5, 0.6875, 0.5, 0.6875, 0.5494, 0.625, 0.5494, 0.625, 0.5, 0.75, 0.5, 0.75, 0.5494, 0.6875, 0.5494, 0.6875, 0.5, 0.8125, 0.5, 0.8125, 0.5494, 0.75, 0.5494, 0.75, 0.5, 0.875, 0.5, 0.875, 0.5494, 0.8125, 0.5494, 0.8125, 0.5, 0.9375, 0.5, 0.9375, 0.5494, 0.875, 0.5494, 0.875, 0.5, 1.0, 0.5, 1.0, 0.5494, 0.9375, 0.5494, 0.9375, 0.5, 0.9717, 0.1582, 0.99, 0.25, 0.99, 0.25, 0.9717, 0.1582, 0.5803, 0.4197, 0.5283, 0.3418, 0.5283, 0.3418, 0.5803, 0.4197, 0.25, 0.8415, 0.25, 0.925, 0.1875, 0.925, 0.1875, 0.8415, 0.8418, 0.4717, 0.75, 0.49, 0.75, 0.49, 0.8418, 0.4717, 0.3125, 0.8415, 0.3125, 0.925, 0.25, 0.925, 0.25, 0.8415, 0.5803, 0.08029, 0.6582, 0.02827, 0.6582, 0.02827, 0.5803, 0.08029, 0.375, 0.8415, 0.375, 0.925, 0.3125, 0.925, 0.3125, 0.8415, 0.9197, 0.08029, 0.9717, 0.1582, 0.9717, 0.1582, 0.9197, 0.08029, 0.6582, 0.4717, 0.5803, 0.4197, 0.5803, 0.4197, 0.6582, 0.4717, 0.4375, 0.8415, 0.4375, 0.925, 0.375, 0.925, 0.375, 0.8415, 0.5, 0.8415, 0.5, 0.925, 0.4375, 0.925, 0.4375, 0.8415, 0.9197, 0.4197, 0.8418, 0.4717, 0.8418, 0.4717, 0.9197, 0.4197, 0.5283, 0.1582, 0.5803, 0.08029, 0.5803, 0.08029, 0.5283, 0.1582, 0.5625, 0.8415, 0.5625, 0.925, 0.5, 0.925, 0.5, 0.8415, 0.8418, 0.02827, 0.9197, 0.08029, 0.9197, 0.08029, 0.8418, 0.02827, 0.75, 0.49, 0.6582, 0.4717, 0.6582, 0.4717, 0.75, 0.49, 0.6876, 0.1876, 0.6684, 0.2162, 0.6684, 0.2162, 0.6876, 0.1876, 0.5803, 0.08029, 0.5283, 0.1582, 0.5283, 0.1582, 0.5803, 0.08029, 0.6582, 0.4717, 0.75, 0.49, 0.75, 0.49, 0.6582, 0.4717, 0.9717, 0.3418, 0.99, 0.25, 0.99, 0.25, 0.9717, 0.3418, 0.75, 0.01, 0.6582, 0.02827, 0.6582, 0.02827, 0.75, 0.01, 0.5283, 0.3418, 0.5803, 0.4197, 0.5803, 0.4197, 0.5283, 0.3418, 0.8418, 0.4717, 0.9197, 0.4197, 0.9197, 0.4197, 0.8418, 0.4717, 0.9197, 0.08029, 0.8418, 0.02827, 0.8418, 0.02827, 0.9197, 0.08029, 0.5283, 0.1582, 0.51, 0.25, 0.51, 0.25, 0.5283, 0.1582, 0.99, 0.25, 0.9717, 0.1582, 0.9717, 0.1582, 0.99, 0.25, 0.6582, 0.02827, 0.5803, 0.08029, 0.5803, 0.08029, 0.6582, 0.02827, 0.5803, 0.4197, 0.6582, 0.4717, 0.6582, 0.4717, 0.5803, 0.4197, 0.9197, 0.4197, 0.9717, 0.3418, 0.9717, 0.3418, 0.9197, 0.4197, 0.8418, 0.02827, 0.75, 0.01, 0.75, 0.01, 0.8418, 0.02827, 0.75, 0.49, 0.8418, 0.4717, 0.8418, 0.4717, 0.75, 0.49, 0.51, 0.25, 0.5283, 0.3418, 0.5283, 0.3418, 0.51, 0.25, 0.0625, 0.5701, 0.0, 0.5701, 0.0003511, 0.5595, 0.0625, 0.5595, 0.0625, 0.5595, 0.0003511, 0.5595, 3.649e-05, 0.5494, 0.0625, 0.5494, 0.0625, 0.5494, 3.649e-05, 0.5494, 0.0, 0.5494, 0.0625, 0.5494, 0.125, 0.5701, 0.0625, 0.5701, 0.0625, 0.5595, 0.125, 0.5595, 0.125, 0.5595, 0.0625, 0.5595, 0.0625, 0.5494, 0.125, 0.5494, 0.125, 0.5494, 0.0625, 0.5494, 0.0625, 0.5494, 0.125, 0.5494, 0.1875, 0.5701, 0.125, 0.5701, 0.125, 0.5595, 0.1875, 0.5595, 0.1875, 0.5595, 0.125, 0.5595, 0.125, 0.5494, 0.1875, 0.5494, 0.1875, 0.5494, 0.125, 0.5494, 0.125, 0.5494, 0.1875, 0.5494, 0.25, 0.5701, 0.1875, 0.5701, 0.1875, 0.5595, 0.25, 0.5595, 0.25, 0.5595, 0.1875, 0.5595, 0.1875, 0.5494, 0.25, 0.5494, 0.25, 0.5494, 0.1875, 0.5494, 0.1875, 0.5494, 0.25, 0.5494, 0.3125, 0.5701, 0.25, 0.5701, 0.25, 0.5595, 0.3125, 0.5595, 0.3125, 0.5595, 0.25, 0.5595, 0.25, 0.5494, 0.3125, 0.5494, 0.3125, 0.5494, 0.25, 0.5494, 0.25, 0.5494, 0.3125, 0.5494, 0.375, 0.5701, 0.3125, 0.5701, 0.3125, 0.5595, 0.375, 0.5595, 0.375, 0.5595, 0.3125, 0.5595, 0.3125, 0.5494, 0.375, 0.5494, 0.375, 0.5494, 0.3125, 0.5494, 0.3125, 0.5494, 0.375, 0.5494, 0.4375, 0.5701, 0.375, 0.5701, 0.375, 0.5595, 0.4375, 0.5595, 0.4375, 0.5595, 0.375, 0.5595, 0.375, 0.5494, 0.4375, 0.5494, 0.4375, 0.5494, 0.375, 0.5494, 0.375, 0.5494, 0.4375, 0.5494, 0.5, 0.5701, 0.4375, 0.5701, 0.4375, 0.5595, 0.5, 0.5595, 0.5, 0.5595, 0.4375, 0.5595, 0.4375, 0.5494, 0.5, 0.5494, 0.5, 0.5494, 0.4375, 0.5494, 0.4375, 0.5494, 0.5, 0.5494, 0.5625, 0.5701, 0.5, 0.5701, 0.5, 0.5595, 0.5625, 0.5595, 0.5625, 0.5595, 0.5, 0.5595, 0.5, 0.5494, 0.5625, 0.5494, 0.5625, 0.5494, 0.5, 0.5494, 0.5, 0.5494, 0.5625, 0.5494, 0.625, 0.5701, 0.5625, 0.5701, 0.5625, 0.5595, 0.625, 0.5595, 0.625, 0.5595, 0.5625, 0.5595, 0.5625, 0.5494, 0.625, 0.5494, 0.625, 0.5494, 0.5625, 0.5494, 0.5625, 0.5494, 0.625, 0.5494, 0.6875, 0.5701, 0.625, 0.5701, 0.625, 0.5595, 0.6875, 0.5595, 0.6875, 0.5595, 0.625, 0.5595, 0.625, 0.5494, 0.6875, 0.5494, 0.6875, 0.5494, 0.625, 0.5494, 0.625, 0.5494, 0.6875, 0.5494, 0.75, 0.5701, 0.6875, 0.5701, 0.6875, 0.5595, 0.75, 0.5595, 0.75, 0.5595, 0.6875, 0.5595, 0.6875, 0.5494, 0.75, 0.5494, 0.75, 0.5494, 0.6875, 0.5494, 0.6875, 0.5494, 0.75, 0.5494, 0.8125, 0.5701, 0.75, 0.5701, 0.75, 0.5595, 0.8125, 0.5595, 0.8125, 0.5595, 0.75, 0.5595, 0.75, 0.5494, 0.8125, 0.5494, 0.8125, 0.5494, 0.75, 0.5494, 0.75, 0.5494, 0.8125, 0.5494, 0.875, 0.5701, 0.8125, 0.5701, 0.8125, 0.5595, 0.875, 0.5595, 0.875, 0.5595, 0.8125, 0.5595, 0.8125, 0.5494, 0.875, 0.5494, 0.875, 0.5494, 0.8125, 0.5494, 0.8125, 0.5494, 0.875, 0.5494, 0.9375, 0.5701, 0.875, 0.5701, 0.875, 0.5595, 0.9375, 0.5595, 0.9375, 0.5595, 0.875, 0.5595, 0.875, 0.5494, 0.9375, 0.5494, 0.9375, 0.5494, 0.875, 0.5494, 0.875, 0.5494, 0.9375, 0.5494, 1.0, 0.5701, 0.9375, 0.5701, 0.9375, 0.5595, 0.9996, 0.5595, 0.9996, 0.5595, 0.9375, 0.5595, 0.9375, 0.5494, 1.0, 0.5494, 1.0, 0.5494, 0.9375, 0.5494, 0.9375, 0.5494, 1.0, 0.5494, 0.0625, 0.5494, 0.0, 0.5494, 0.0, 0.5494, 0.0625, 0.5494, 0.7838, 0.3316, 0.75, 0.3383, 0.75, 0.49, 0.8418, 0.4717, 0.8124, 0.3124, 0.7838, 0.3316, 0.8418, 0.4717, 0.9197, 0.4197, 0.8316, 0.2838, 0.8124, 0.3124, 0.9197, 0.4197, 0.9717, 0.3418, 0.8383, 0.25, 0.8316, 0.2838, 0.9717, 0.3418, 0.99, 0.25, 0.8316, 0.2162, 0.8383, 0.25, 0.99, 0.25, 0.9717, 0.1582, 0.8124, 0.1876, 0.8316, 0.2162, 0.9717, 0.1582, 0.9197, 0.08029, 0.7838, 0.1684, 0.8124, 0.1876, 0.9197, 0.08029, 0.8418, 0.02827, 0.75, 0.1617, 0.7838, 0.1684, 0.8418, 0.02827, 0.75, 0.01, 0.7162, 0.1684, 0.75, 0.1617, 0.75, 0.01, 0.6582, 0.02827, 0.6876, 0.1876, 0.7162, 0.1684, 0.6582, 0.02827, 0.5803, 0.08029, 0.6684, 0.2162, 0.6876, 0.1876, 0.5803, 0.08029, 0.5283, 0.1582, 0.6617, 0.25, 0.6684, 0.2162, 0.5283, 0.1582, 0.51, 0.25, 0.6684, 0.2838, 0.6617, 0.25, 0.51, 0.25, 0.5283, 0.3418, 0.6876, 0.3124, 0.6684, 0.2838, 0.5283, 0.3418, 0.5803, 0.4197, 0.7162, 0.3316, 0.6876, 0.3124, 0.5803, 0.4197, 0.6582, 0.4717, 0.75, 0.3383, 0.7162, 0.3316, 0.6582, 0.4717, 0.75, 0.49, 0.75, 0.3383, 0.7838, 0.3316, 0.8124, 0.3124, 0.8316, 0.2838, 0.8383, 0.25, 0.8316, 0.2162, 0.8124, 0.1876, 0.7838, 0.1684, 0.75, 0.1617, 0.7162, 0.1684, 0.6876, 0.1876, 0.6684, 0.2162, 0.6617, 0.25, 0.6684, 0.2838, 0.6876, 0.3124, 0.7162, 0.3316, 0.8316, 0.2838, 0.8383, 0.25, 0.8383, 0.25, 0.8316, 0.2838, 0.6684, 0.2162, 0.6617, 0.25, 0.6617, 0.25, 0.6684, 0.2162, 0.8383, 0.25, 0.8316, 0.2162, 0.8316, 0.2162, 0.8383, 0.25, 0.6617, 0.25, 0.6684, 0.2838, 0.6684, 0.2838, 0.6617, 0.25, 0.8316, 0.2162, 0.8124, 0.1876, 0.8124, 0.1876, 0.8316, 0.2162, 0.6684, 0.2838, 0.6876, 0.3124, 0.6876, 0.3124, 0.6684, 0.2838, 0.8124, 0.1876, 0.7838, 0.1684, 0.7838, 0.1684, 0.8124, 0.1876, 0.6876, 0.3124, 0.7162, 0.3316, 0.7162, 0.3316, 0.6876, 0.3124, 0.7838, 0.1684, 0.75, 0.1617, 0.75, 0.1617, 0.7838, 0.1684, 0.75, 0.3383, 0.7838, 0.3316, 0.7838, 0.3316, 0.75, 0.3383, 0.7162, 0.3316, 0.75, 0.3383, 0.75, 0.3383, 0.7162, 0.3316, 0.75, 0.1617, 0.7162, 0.1684, 0.7162, 0.1684, 0.75, 0.1617, 0.7838, 0.3316, 0.8124, 0.3124, 0.8124, 0.3124, 0.7838, 0.3316, 0.7162, 0.1684, 0.6876, 0.1876, 0.6876, 0.1876, 0.7162, 0.1684, 0.8124, 0.3124, 0.8316, 0.2838, 0.8316, 0.2838, 0.8124, 0.3124, 0.5625, 0.6436, 0.5625, 0.8415, 0.5, 0.8415, 0.5, 0.6436, 0.5, 0.6436, 0.5, 0.8415, 0.4375, 0.8415, 0.4375, 0.6436, 0.4375, 0.6436, 0.4375, 0.8415, 0.375, 0.8415, 0.375, 0.6436, 0.375, 0.6436, 0.375, 0.8415, 0.3125, 0.8415, 0.3125, 0.6436, 0.3125, 0.6436, 0.3125, 0.8415, 0.25, 0.8415, 0.25, 0.6436, 0.25, 0.6436, 0.25, 0.8415, 0.1875, 0.8415, 0.1875, 0.6436, 0.1875, 0.6436, 0.1875, 0.8415, 0.125, 0.8415, 0.125, 0.6436, 0.625, 0.6436, 0.625, 0.8415, 0.5625, 0.8415, 0.5625, 0.6436, 0.6875, 0.6436, 0.6875, 0.8415, 0.625, 0.8415, 0.625, 0.6436, 0.75, 0.6436, 0.75, 0.8415, 0.6875, 0.8415, 0.6875, 0.6436, 0.8125, 0.6436, 0.8125, 0.8415, 0.75, 0.8415, 0.75, 0.6436, 0.875, 0.6436, 0.875, 0.8415, 0.8125, 0.8415, 0.8125, 0.6436, 0.0625, 0.6436, 0.0625, 0.8415, 0.0, 0.8415, 0.0, 0.6436, 0.9375, 0.6436, 0.9375, 0.8415, 0.875, 0.8415, 0.875, 0.6436, 1.0, 0.6436, 1.0, 0.8415, 0.9375, 0.8415, 0.9375, 0.6436, 0.125, 0.6436, 0.125, 0.8415, 0.0625, 0.8415, 0.0625, 0.6436, 0.125, 0.5701, 0.125, 0.6436, 0.0625, 0.6436, 0.0625, 0.5701, 1.0, 0.5701, 1.0, 0.6436, 0.9375, 0.6436, 0.9375, 0.5701, 0.9375, 0.5701, 0.9375, 0.6436, 0.875, 0.6436, 0.875, 0.5701, 0.0625, 0.5701, 0.0625, 0.6436, 0.0, 0.6436, 0.0, 0.5701, 0.875, 0.5701, 0.875, 0.6436, 0.8125, 0.6436, 0.8125, 0.5701, 0.8125, 0.5701, 0.8125, 0.6436, 0.75, 0.6436, 0.75, 0.5701, 0.75, 0.5701, 0.75, 0.6436, 0.6875, 0.6436, 0.6875, 0.5701, 0.6875, 0.5701, 0.6875, 0.6436, 0.625, 0.6436, 0.625, 0.5701, 0.625, 0.5701, 0.625, 0.6436, 0.5625, 0.6436, 0.5625, 0.5701, 0.1875, 0.5701, 0.1875, 0.6436, 0.125, 0.6436, 0.125, 0.5701, 0.25, 0.5701, 0.25, 0.6436, 0.1875, 0.6436, 0.1875, 0.5701, 0.3125, 0.5701, 0.3125, 0.6436, 0.25, 0.6436, 0.25, 0.5701, 0.375, 0.5701, 0.375, 0.6436, 0.3125, 0.6436, 0.3125, 0.5701, 0.4375, 0.5701, 0.4375, 0.6436, 0.375, 0.6436, 0.375, 0.5701, 0.5, 0.5701, 0.5, 0.6436, 0.4375, 0.6436, 0.4375, 0.5701, 0.5625, 0.5701, 0.5625, 0.6436, 0.5, 0.6436, 0.5, 0.5701])
me_cylinder.materials.append(mat_material_001)
me_cylinder.materials.append(mat_material_002)
me_cylinder.materials.append(mat_material_003)
me_cylinder.update()

# ---- objects
ob_cylinder = bpy.data.objects.new('Cylinder', me_cylinder)

# ---- transforms, parenting, visibility, modifiers, constraints
ob_cylinder.location = (0.0, 0.0, 2.071)
ob_cylinder.scale = (1.0, 1.0, 1.544)

# ---- collection membership
col_collection.objects.link(ob_cylinder)

# ---- scene / render settings (as saved in the file)
scene.frame_start = 1; scene.frame_end = 250; scene.frame_set(5)
scene.render.engine = 'BLENDER_EEVEE_NEXT'
scene.cycles.sampling_pattern = 'TABULATED_SOBOL'
scene.view_settings.view_transform = 'Filmic'
bpy.context.view_layer.update()

# ---- added for rendering (the .blend has no active camera and no usable light): camera, sun
cam_auto = bpy.data.cameras.new('AutoCamera')
cam_auto.lens = 50.0
cam_auto.sensor_width = 36.0
cam_auto.clip_end = 1000.0
ob_auto_camera = bpy.data.objects.new('AutoCamera', cam_auto)
scene.collection.objects.link(ob_auto_camera)
ob_auto_camera.location = (3.66916, -4.40299, 5.08488)
ob_auto_camera.rotation_euler = (1.09748, -7.21219e-08, 0.694738)
scene.camera = ob_auto_camera
light_auto_sun = bpy.data.lights.new('AutoSun', 'SUN')
light_auto_sun.energy = 3.0
light_auto_sun.angle = 0.0523599
ob_auto_sun = bpy.data.objects.new('AutoSun', light_auto_sun)
scene.collection.objects.link(ob_auto_sun)
ob_auto_sun.rotation_euler = (0.872665, 0.174533, 0.523599)
bpy.context.view_layer.update()

